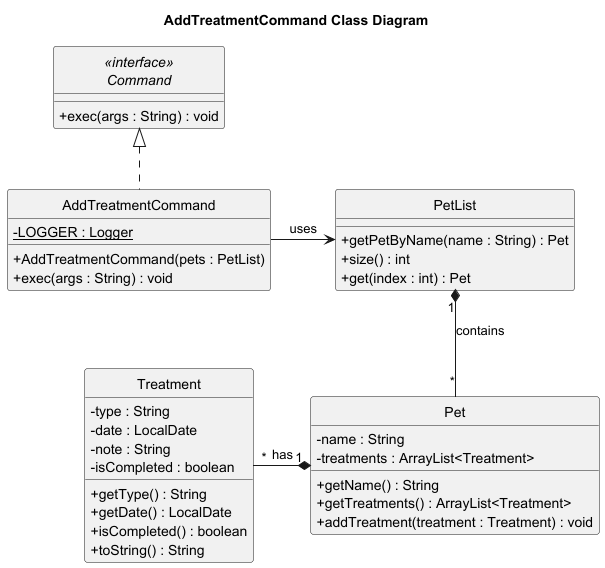

The diagram above was rendered by PlantUML. Its source (embedded in the PNG):
@startuml
skinparam classAttributeIconSize 0
hide circle
title AddTreatmentCommand Class Diagram

class AddTreatmentCommand {
    - {static} LOGGER : Logger
    + AddTreatmentCommand(pets : PetList)
    + exec(args : String) : void
}

interface "<<interface>>\nCommand" as Command {
    + exec(args : String) : void
}

class PetList {
    + getPetByName(name : String) : Pet
    + size() : int
    + get(index : int) : Pet
}

class Pet {
    - name : String
    - treatments : ArrayList<Treatment>
    + getName() : String
    + getTreatments() : ArrayList<Treatment>
    + addTreatment(treatment : Treatment) : void
}

class Treatment {
    - type : String
    - date : LocalDate
    - note : String
    - isCompleted : boolean
    + getType() : String
    + getDate() : LocalDate
    + isCompleted() : boolean
    + toString() : String
}

Command <|.. AddTreatmentCommand
AddTreatmentCommand -right-> PetList : uses
PetList "1" *-- "*" Pet : contains
Pet "1" *-left- "*" Treatment : has

@enduml